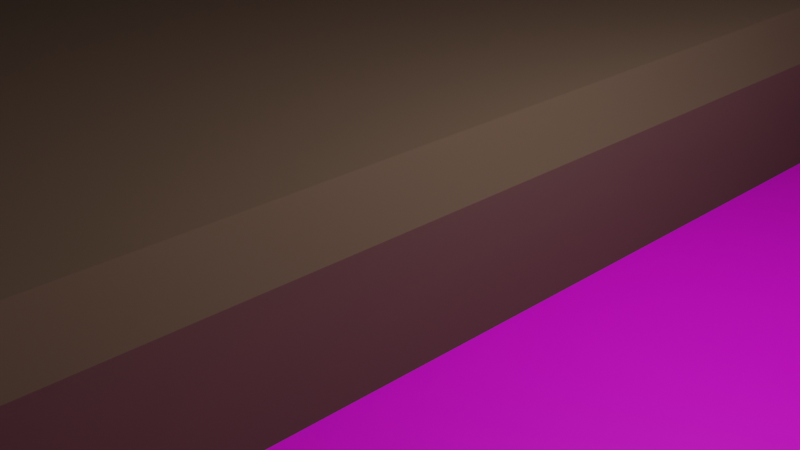 # Source: street.blend  (saved by Blender 3.6.11; exported with 4.5.12 LTS)
import bpy
from mathutils import Matrix  # noqa: F401  (used for matrix-valued properties, if any)

bpy.ops.wm.read_factory_settings(use_empty=True)
scene = bpy.context.scene
scene.name = 'Scene'

# ---- collections
col_collection = bpy.data.collections.new('Collection'); scene.collection.children.link(col_collection)

# ---- images (referenced by path relative to the original .blend; pixels are not part of the script)
import os
ASSET_DIR = os.environ.get("B2B_ASSET_DIR", "")  # directory of the original .blend (textures are referenced by path, not embedded)
HERE = os.path.dirname(os.path.abspath(__file__))  # packed textures are extracted next to this script under _unpacked/

def load_image(name, relpath, width, height, colorspace="sRGB"):
    """Load a texture the original file referenced (path relative to the .blend, or extracted next to this script)."""
    p = next((c for c in (os.path.join(HERE, relpath), os.path.join(ASSET_DIR, relpath)) if relpath and os.path.exists(c)), "")
    if p:
        img = bpy.data.images.load(p, check_existing=True)
        img.name = name
    else:  # same state as the original file: an image datablock whose file is absent (Cycles renders it pink)
        img = bpy.data.images.new(name, width, height)
        img.source = "FILE"
        img.filepath = "//" + (relpath or name)
    img.colorspace_settings.name = colorspace
    return img
img_road_png = load_image('road.png', 'road.png', 1024, 1024, 'sRGB')

# ---- materials (node trees are filled in below, after node groups)
mat_material = bpy.data.materials.new('Material')
mat_material.alpha_threshold = 0.0
mat_material.use_transparent_shadow = False
mat_material.roughness = 0.5
mat_material.line_color = (0.0, 0.0, 0.0, 1.0)
mat_material_001 = bpy.data.materials.new('Material.001')
mat_material_001.alpha_threshold = 0.0
mat_material_001.use_transparent_shadow = False
mat_material_001.roughness = 0.5
mat_material_001.line_color = (0.0, 0.0, 0.0, 1.0)
mat_material_004 = bpy.data.materials.new('Material.004')
mat_material_004.use_transparent_shadow = False
mat_material_002 = bpy.data.materials.new('Material.002')
mat_material_002.use_transparent_shadow = False
mat_material_003 = bpy.data.materials.new('Material.003')
mat_material_003.surface_render_method = 'BLENDED'
mat_material_003.blend_method = 'BLEND'
mat_material_003.use_transparent_shadow = False

# ---- material node trees
mat_material.use_nodes = True; mat_material.node_tree.nodes.clear()
_N = mat_material.node_tree.nodes; _L = mat_material.node_tree.links
n0 = _N.new('ShaderNodeOutputMaterial'); n0.name = 'Material Output'; n0.location = (300, 300)
n1 = _N.new('ShaderNodeBsdfPrincipled'); n1.name = 'Principled BSDF'; n1.location = (10, 300)
n1.distribution = 'GGX'
n1.subsurface_method = 'RANDOM_WALK_SKIN'
n1.inputs[0].default_value = (0.1215, 0.07912, 0.05117, 1.0)
n1.inputs[2].default_value = 1.0
n1.inputs[3].default_value = 1.45
n1.inputs[27].default_value = (0.0, 0.0, 0.0, 1.0)
n1.inputs[28].default_value = 1.0
_L.new(n1.outputs[0], n0.inputs[0])
n0.is_active_output = True
mat_material_001.use_nodes = True; mat_material_001.node_tree.nodes.clear()
_N = mat_material_001.node_tree.nodes; _L = mat_material_001.node_tree.links
n0 = _N.new('ShaderNodeOutputMaterial'); n0.name = 'Material Output'; n0.location = (300, 300)
n1 = _N.new('ShaderNodeBsdfPrincipled'); n1.name = 'Principled BSDF'; n1.location = (10, 300)
n1.distribution = 'GGX'
n1.subsurface_method = 'RANDOM_WALK_SKIN'
n1.inputs[3].default_value = 1.45
n1.inputs[27].default_value = (0.0, 0.0, 0.0, 1.0)
n1.inputs[28].default_value = 1.0
n2 = _N.new('ShaderNodeTexImage'); n2.name = 'Image Texture'; n2.location = (-280, 260)
n2.image = img_road_png
_L.new(n1.outputs[0], n0.inputs[0])
_L.new(n2.outputs[0], n1.inputs[0])
n0.is_active_output = True
mat_material_004.use_nodes = True; mat_material_004.node_tree.nodes.clear()
_N = mat_material_004.node_tree.nodes; _L = mat_material_004.node_tree.links
n0 = _N.new('ShaderNodeBsdfPrincipled'); n0.name = 'Principled BSDF'; n0.location = (10, 300)
n0.distribution = 'GGX'
n0.subsurface_method = 'RANDOM_WALK_SKIN'
n0.inputs[0].default_value = (0.8, 0.2054, 0.1193, 1.0)
n0.inputs[3].default_value = 1.45
n0.inputs[27].default_value = (0.0, 0.0, 0.0, 1.0)
n0.inputs[28].default_value = 1.0
n1 = _N.new('ShaderNodeOutputMaterial'); n1.name = 'Material Output'; n1.location = (300, 300)
_L.new(n0.outputs[0], n1.inputs[0])
n1.is_active_output = True
mat_material_002.use_nodes = True; mat_material_002.node_tree.nodes.clear()
_N = mat_material_002.node_tree.nodes; _L = mat_material_002.node_tree.links
n0 = _N.new('ShaderNodeBsdfPrincipled'); n0.name = 'Principled BSDF'; n0.location = (10, 300)
n0.distribution = 'GGX'
n0.subsurface_method = 'RANDOM_WALK_SKIN'
n0.inputs[0].default_value = (0.0, 0.0, 0.0, 1.0)
n0.inputs[3].default_value = 1.45
n0.inputs[27].default_value = (0.0, 0.0, 0.0, 1.0)
n0.inputs[28].default_value = 1.0
n1 = _N.new('ShaderNodeOutputMaterial'); n1.name = 'Material Output'; n1.location = (300, 300)
_L.new(n0.outputs[0], n1.inputs[0])
n1.is_active_output = True
mat_material_003.use_nodes = True; mat_material_003.node_tree.nodes.clear()
_N = mat_material_003.node_tree.nodes; _L = mat_material_003.node_tree.links
n0 = _N.new('ShaderNodeOutputMaterial'); n0.name = 'Material Output'; n0.location = (499, 307)
n1 = _N.new('ShaderNodeBsdfPrincipled'); n1.name = 'Principled BSDF'; n1.location = (-130, 261)
n1.distribution = 'GGX'
n1.subsurface_method = 'RANDOM_WALK_SKIN'
n1.inputs[3].default_value = 1.45
n1.inputs[27].default_value = (0.0, 0.0, 0.0, 1.0)
n1.inputs[28].default_value = 1.0
n2 = _N.new('ShaderNodeMixShader'); n2.name = 'Mix Shader'; n2.location = (226, 310)
n2.inputs[0].default_value = 0.8417
n3 = _N.new('ShaderNodeBsdfTransparent'); n3.name = 'Transparent BSDF'; n3.location = (-48, 432)
n4 = _N.new('ShaderNodeValToRGB'); n4.name = 'Color Ramp'; n4.location = (-415, 536)
while len(n4.color_ramp.elements) > 1: n4.color_ramp.elements.remove(n4.color_ramp.elements[-1])
n4.color_ramp.elements[0].position = 0.1318; n4.color_ramp.elements[0].color = (0.0, 0.0, 0.0, 1.0)
_e = n4.color_ramp.elements.new(1.0); _e.color = (1.0, 1.0, 1.0, 1.0)
n5 = _N.new('ShaderNodeTexNoise'); n5.name = 'Noise Texture'; n5.location = (-715, 505)
n5.inputs[2].default_value = 51.3
_L.new(n2.outputs[0], n0.inputs[0])
_L.new(n1.outputs[0], n2.inputs[1])
_L.new(n3.outputs[0], n2.inputs[2])
_L.new(n4.outputs[0], n3.inputs[0])
_L.new(n5.outputs[1], n4.inputs[0])
n0.is_active_output = True

# ---- world
world_world = bpy.data.worlds.new('World'); scene.world = world_world
world_world.use_nodes = True; world_world.node_tree.nodes.clear()
_N = world_world.node_tree.nodes; _L = world_world.node_tree.links
n0 = _N.new('ShaderNodeOutputWorld'); n0.name = 'World Output'; n0.location = (300, 300)
n1 = _N.new('ShaderNodeBackground'); n1.name = 'Background'; n1.location = (10, 300)
n1.inputs[0].default_value = (0.05088, 0.05088, 0.05088, 1.0)
_L.new(n1.outputs[0], n0.inputs[0])
n0.is_active_output = True
world_world.color = (0.05088, 0.05088, 0.05088)
world_world.use_sun_shadow = False
world_world.sun_shadow_jitter_overblur = 0.0

# ---- cameras
cam_camera = bpy.data.cameras.new('Camera')
cam_camera.clip_end = 100.0
cam_camera.ortho_scale = 7.314

# ---- lights
light_light = bpy.data.lights.new('Light', 'POINT')
light_light.transmission_factor = 0.0
light_light.energy = 1000.0
light_light.shadow_soft_size = 0.1
light_light.shadow_maximum_resolution = 0.006
light_light.use_absolute_resolution = True

# ---- meshes
me_cube = bpy.data.meshes.new('Cube')
me_cube.from_pydata([(1.0, 1.0, -1.0), (1.0, -1.0, -1.0), (-10.64, 1.0, 1.0), (-10.64, 1.0, -1.0), (-10.64, -1.0, 1.0), (-10.64, -1.0, -1.0), (0.5091, 1.0, 1.0), (1.0, 1.0, 0.5091), (1.0, -1.0, 0.5091), (0.5091, -1.0, 1.0), (-10.64, 1.0, -1.566), (-10.64, -1.0, -1.566), (1.0, 1.0, -1.566), (1.0, -1.0, -1.566), (34.83, 1.0, -1.0), (34.83, -1.0, -1.0), (46.46, 1.0, 1.0), (46.46, 1.0, -1.0), (46.46, -1.0, 1.0), (46.46, -1.0, -1.0), (35.32, 1.0, 1.0), (34.83, 1.0, 0.5091), (34.83, -1.0, 0.5091), (35.32, -1.0, 1.0), (46.46, 1.0, -1.566), (46.46, -1.0, -1.566), (34.83, 1.0, -1.566), (34.83, -1.0, -1.566)], [], [(1, 8, 9, 4, 5), (5, 4, 2, 3), (26, 27, 13, 12), (6, 2, 4, 9), (0, 7, 8, 1), (6, 9, 8, 7), (3, 2, 6, 7, 0), (10, 12, 13, 11), (1, 5, 11, 13), (5, 3, 10, 11), (3, 0, 12, 10), (15, 22, 23, 18, 19), (19, 18, 16, 17), (14, 26, 12, 0), (20, 16, 18, 23), (14, 21, 22, 15), (20, 23, 22, 21), (17, 16, 20, 21, 14), (24, 26, 27, 25), (15, 19, 25, 27), (19, 17, 24, 25), (17, 14, 26, 24), (27, 15, 1, 13), (15, 14, 0, 1)])
me_cube.polygons.foreach_set('material_index', [0, 0, 0, 0, 0, 0, 0, 0, 0, 0, 0, 0, 0, 0, 0, 0, 0, 0, 0, 0, 0, 0, 0, 1])
_uv = me_cube.uv_layers.new(name='UVMap')
_uv.uv.foreach_set('vector', [0.375, 0.75, 0.5636, 0.75, 0.625, 0.8114, 0.625, 1.0, 0.375, 1.0, 0.375, 0.0, 0.625, 0.0, 0.625, 0.25, 0.375, 0.25, 0.375, 0.5, 0.375, 0.75, 0.375, 0.75, 0.375, 0.5, 0.6864, 0.5, 0.875, 0.5, 0.875, 0.75, 0.6864, 0.75, 0.375, 0.5, 0.5636, 0.5, 0.5636, 0.75, 0.375, 0.75, 0.6864, 0.5, 0.6864, 0.75, 0.5636, 0.75, 0.5636, 0.5, 0.375, 0.25, 0.625, 0.25, 0.625, 0.4386, 0.5636, 0.5, 0.375, 0.5, 0.125, 0.5, 0.375, 0.5, 0.375, 0.75, 0.125, 0.75, 0.375, 0.75, 0.375, 1.0, 0.375, 1.0, 0.375, 0.75, 0.375, 0.0, 0.375, 0.25, 0.375, 0.25, 0.375, 0.0, 0.375, 0.25, 0.375, 0.5, 0.375, 0.5, 0.375, 0.25, 0.375, 0.75, 0.5636, 0.75, 0.625, 0.8114, 0.625, 1.0, 0.375, 1.0, 0.375, 0.0, 0.625, 0.0, 0.625, 0.25, 0.375, 0.25, 0.375, 0.5, 0.375, 0.5, 0.375, 0.5, 0.375, 0.5, 0.6864, 0.5, 0.875, 0.5, 0.875, 0.75, 0.6864, 0.75, 0.375, 0.5, 0.5636, 0.5, 0.5636, 0.75, 0.375, 0.75, 0.6864, 0.5, 0.6864, 0.75, 0.5636, 0.75, 0.5636, 0.5, 0.375, 0.25, 0.625, 0.25, 0.625, 0.4386, 0.5636, 0.5, 0.375, 0.5, 0.125, 0.5, 0.375, 0.5, 0.375, 0.75, 0.125, 0.75, 0.375, 0.75, 0.375, 1.0, 0.375, 1.0, 0.375, 0.75, 0.375, 0.0, 0.375, 0.25, 0.375, 0.25, 0.375, 0.0, 0.375, 0.25, 0.375, 0.5, 0.375, 0.5, 0.375, 0.25, 0.375, 0.75, 0.375, 0.75, 0.375, 0.75, 0.375, 0.75, -0.7103, -0.6902, 1.672, -0.6902, 1.672, 1.69, -0.7103, 1.69])
me_cube.materials.append(mat_material)
me_cube.materials.append(mat_material_001)
me_cube.use_mirror_vertex_groups = False
me_cube.update()
me_cube_002 = bpy.data.meshes.new('Cube.002')
me_cube_002.from_pydata([(-1.0, -1.0, -1.0), (-1.0, -1.0, 1.0), (-1.0, 4.855, -1.0), (-1.0, 4.855, 1.0), (1.0, -1.0, -1.0), (1.0, -1.0, 1.0), (1.0, 4.855, -1.0), (1.0, 4.855, 1.0), (-1.11, -1.313, 0.2589), (-1.11, -1.313, 2.0), (-1.11, 5.168, 0.2589), (-1.11, 5.168, 2.0), (1.516, -1.313, 0.2589), (1.516, -1.313, 2.0), (1.516, 5.168, 0.2589), (1.516, 5.168, 2.0), (-1.11, -1.313, 16.98), (-1.11, -1.313, 21.62), (-1.11, 5.168, 16.98), (-1.11, 5.168, 21.62), (1.516, -1.313, 16.98), (1.516, -1.313, 18.72), (1.516, 5.168, 16.98), (1.516, 5.168, 18.72), (0.0, -0.5827, 1.655), (0.0, -0.5827, 17.91), (0.7071, -0.6651, 1.655), (0.7071, -0.6651, 17.91), (1.0, -0.8641, 1.655), (1.0, -0.8641, 17.91), (0.7071, -1.063, 1.655), (0.7071, -1.063, 17.91), (0.0, -1.145, 1.655), (0.0, -1.145, 17.91), (-0.7071, -1.063, 1.655), (-0.7071, -1.063, 17.91), (-1.0, -0.8641, 1.655), (-1.0, -0.8641, 17.91), (-0.7071, -0.6651, 1.655), (-0.7071, -0.6651, 17.91), (0.0, 4.963, 1.655), (0.0, 4.963, 17.91), (0.7071, 4.88, 1.655), (0.7071, 4.88, 17.91), (1.0, 4.681, 1.655), (1.0, 4.681, 17.91), (0.7071, 4.482, 1.655), (0.7071, 4.482, 17.91), (0.0, 4.4, 1.655), (0.0, 4.4, 17.91), (-0.7071, 4.482, 1.655), (-0.7071, 4.482, 17.91), (-1.0, 4.681, 1.655), (-1.0, 4.681, 17.91), (-0.7071, 4.88, 1.655), (-0.7071, 4.88, 17.91), (0.0, 1.461, 1.517), (0.0, 1.461, 18.19), (-1.414, 1.859, 1.517), (-1.414, 1.859, 18.19), (1.414, 1.859, 1.517), (1.414, 1.859, 18.19), (0.0, 2.257, 1.517), (0.0, 2.257, 18.19)], [], [(0, 1, 3, 2), (2, 3, 7, 6), (6, 7, 5, 4), (4, 5, 1, 0), (2, 6, 4, 0), (7, 3, 1, 5), (8, 9, 11, 10), (10, 11, 15, 14), (14, 15, 13, 12), (12, 13, 9, 8), (10, 14, 12, 8), (15, 11, 9, 13), (16, 17, 19, 18), (18, 19, 23, 22), (22, 23, 21, 20), (20, 21, 17, 16), (18, 22, 20, 16), (23, 19, 17, 21), (24, 25, 27, 26), (26, 27, 29, 28), (28, 29, 31, 30), (30, 31, 33, 32), (32, 33, 35, 34), (34, 35, 37, 36), (27, 25, 39, 37, 35, 33, 31, 29), (36, 37, 39, 38), (38, 39, 25, 24), (24, 26, 28, 30, 32, 34, 36, 38), (40, 41, 43, 42), (42, 43, 45, 44), (44, 45, 47, 46), (46, 47, 49, 48), (48, 49, 51, 50), (50, 51, 53, 52), (43, 41, 55, 53, 51, 49, 47, 45), (52, 53, 55, 54), (54, 55, 41, 40), (40, 42, 44, 46, 48, 50, 52, 54), (24, 25, 49, 48), (56, 57, 59, 58), (58, 59, 63, 62), (62, 63, 61, 60), (60, 61, 57, 56), (58, 62, 60, 56), (63, 59, 57, 61)])
me_cube_002.polygons.foreach_set('material_index', [0, 0, 0, 0, 0, 0, 0, 0, 0, 0, 0, 0, 0, 0, 0, 0, 0, 0, 1, 1, 1, 1, 1, 1, 1, 1, 1, 1, 1, 1, 1, 1, 1, 1, 1, 1, 1, 1, 2, 1, 1, 1, 1, 1, 1])
_uv = me_cube_002.uv_layers.new(name='UVMap')
_uv.uv.foreach_set('vector', [0.375, 0.0, 0.625, 0.0, 0.625, 0.25, 0.375, 0.25, 0.375, 0.25, 0.625, 0.25, 0.625, 0.5, 0.375, 0.5, 0.375, 0.5, 0.625, 0.5, 0.625, 0.75, 0.375, 0.75, 0.375, 0.75, 0.625, 0.75, 0.625, 1.0, 0.375, 1.0, 0.125, 0.5, 0.375, 0.5, 0.375, 0.75, 0.125, 0.75, 0.625, 0.5, 0.875, 0.5, 0.875, 0.75, 0.625, 0.75, 0.375, 0.0, 0.625, 0.0, 0.625, 0.25, 0.375, 0.25, 0.375, 0.25, 0.625, 0.25, 0.625, 0.5, 0.375, 0.5, 0.375, 0.5, 0.625, 0.5, 0.625, 0.75, 0.375, 0.75, 0.375, 0.75, 0.625, 0.75, 0.625, 1.0, 0.375, 1.0, 0.125, 0.5, 0.375, 0.5, 0.375, 0.75, 0.125, 0.75, 0.625, 0.5, 0.875, 0.5, 0.875, 0.75, 0.625, 0.75, 0.375, 0.0, 0.625, 0.0, 0.625, 0.25, 0.375, 0.25, 0.375, 0.25, 0.625, 0.25, 0.625, 0.5, 0.375, 0.5, 0.375, 0.5, 0.625, 0.5, 0.625, 0.75, 0.375, 0.75, 0.375, 0.75, 0.625, 0.75, 0.625, 1.0, 0.375, 1.0, 0.125, 0.5, 0.375, 0.5, 0.375, 0.75, 0.125, 0.75, 0.625, 0.5, 0.875, 0.5, 0.875, 0.75, 0.625, 0.75, 1.0, 0.5, 1.0, 1.0, 0.875, 1.0, 0.875, 0.5, 0.875, 0.5, 0.875, 1.0, 0.75, 1.0, 0.75, 0.5, 0.75, 0.5, 0.75, 1.0, 0.625, 1.0, 0.625, 0.5, 0.625, 0.5, 0.625, 1.0, 0.5, 1.0, 0.5, 0.5, 0.5, 0.5, 0.5, 1.0, 0.375, 1.0, 0.375, 0.5, 0.375, 0.5, 0.375, 1.0, 0.25, 1.0, 0.25, 0.5, 0.4197, 0.4197, 0.25, 0.49, 0.08029, 0.4197, 0.01, 0.25, 0.08029, 0.08029, 0.25, 0.01, 0.4197, 0.08029, 0.49, 0.25, 0.25, 0.5, 0.25, 1.0, 0.125, 1.0, 0.125, 0.5, 0.125, 0.5, 0.125, 1.0, 0.0, 1.0, 0.0, 0.5, 0.75, 0.49, 0.9197, 0.4197, 0.99, 0.25, 0.9197, 0.08029, 0.75, 0.01, 0.5803, 0.08029, 0.51, 0.25, 0.5803, 0.4197, 1.0, 0.5, 1.0, 1.0, 0.875, 1.0, 0.875, 0.5, 0.875, 0.5, 0.875, 1.0, 0.75, 1.0, 0.75, 0.5, 0.75, 0.5, 0.75, 1.0, 0.625, 1.0, 0.625, 0.5, 0.625, 0.5, 0.625, 1.0, 0.5, 1.0, 0.5, 0.5, 0.5, 0.5, 0.5, 1.0, 0.375, 1.0, 0.375, 0.5, 0.375, 0.5, 0.375, 1.0, 0.25, 1.0, 0.25, 0.5, 0.4197, 0.4197, 0.25, 0.49, 0.08029, 0.4197, 0.01, 0.25, 0.08029, 0.08029, 0.25, 0.01, 0.4197, 0.08029, 0.49, 0.25, 0.25, 0.5, 0.25, 1.0, 0.125, 1.0, 0.125, 0.5, 0.125, 0.5, 0.125, 1.0, 0.0, 1.0, 0.0, 0.5, 0.75, 0.49, 0.9197, 0.4197, 0.99, 0.25, 0.9197, 0.08029, 0.75, 0.01, 0.5803, 0.08029, 0.51, 0.25, 0.5803, 0.4197, 1.0, 0.5, 1.0, 1.0, 0.5, 1.0, 0.5, 0.5, 0.375, 0.0, 0.625, 0.0, 0.625, 0.25, 0.375, 0.25, 0.375, 0.25, 0.625, 0.25, 0.625, 0.5, 0.375, 0.5, 0.375, 0.5, 0.625, 0.5, 0.625, 0.75, 0.375, 0.75, 0.375, 0.75, 0.625, 0.75, 0.625, 1.0, 0.375, 1.0, 0.125, 0.5, 0.375, 0.5, 0.375, 0.75, 0.125, 0.75, 0.625, 0.5, 0.875, 0.5, 0.875, 0.75, 0.625, 0.75])
me_cube_002.materials.append(mat_material_004)
me_cube_002.materials.append(mat_material_002)
me_cube_002.materials.append(mat_material_003)
me_cube_002.update()

# ---- objects
ob_cube = bpy.data.objects.new('Cube', me_cube)
ob_light = bpy.data.objects.new('Light', light_light)
ob_camera = bpy.data.objects.new('Camera', cam_camera)
ob_cube_001 = bpy.data.objects.new('Cube.001', me_cube_002)

# ---- transforms, parenting, visibility, modifiers, constraints
ob_cube.location = (0.0, 0.0, 0.0)
ob_cube.scale = (1.0, 83.7, 1.0)
ob_cube.lock_rotations_4d = False
ob_cube.empty_display_type = 'ARROWS'
ob_cube.lineart.crease_threshold = 0.0
ob_light.location = (4.076, 1.005, 5.904)
ob_light.rotation_euler = (0.6503, 0.05522, 1.866)
ob_light.lock_rotations_4d = False
ob_light.empty_display_type = 'ARROWS'
ob_light.color = (0.0, 0.0, 0.0, 0.0)
ob_light.lineart.crease_threshold = 0.0
ob_camera.location = (7.359, -6.926, 4.958)
ob_camera.rotation_euler = (1.109, 0.0, 0.8149)
ob_camera.lock_rotations_4d = False
ob_camera.empty_display_type = 'ARROWS'
ob_camera.color = (0.0, 0.0, 0.0, 0.0)
ob_camera.display_type = 'WIRE'
ob_camera.lineart.crease_threshold = 0.0
ob_cube_001.location = (0.0, 0.0, 10.02)
ob_cube_001.scale = (1.0, 3.554, 1.0)

# ---- collection membership
col_collection.objects.link(ob_cube)
col_collection.objects.link(ob_light)
col_collection.objects.link(ob_camera)
col_collection.objects.link(ob_cube_001)

# ---- scene / render settings (as saved in the file)
scene.camera = ob_camera
scene.frame_start = 1; scene.frame_end = 250; scene.frame_set(1)
scene.render.engine = 'BLENDER_EEVEE_NEXT'
scene.cycles.sampling_pattern = 'TABULATED_SOBOL'
scene.view_settings.view_transform = 'Filmic'
bpy.context.view_layer.update()
